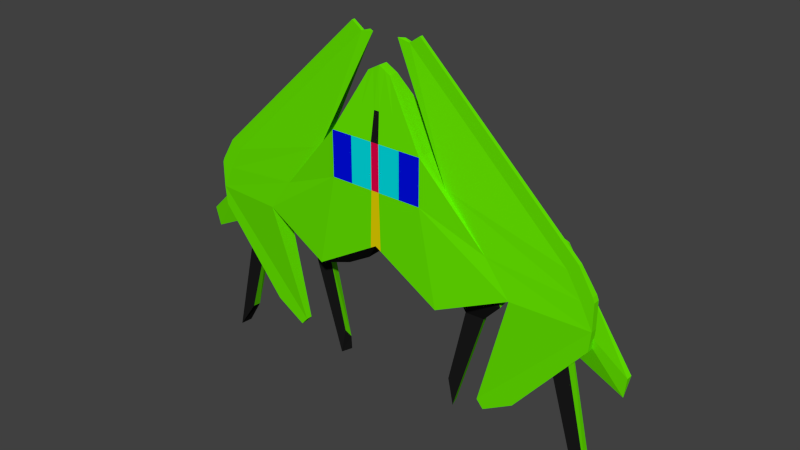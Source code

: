 # Source: skyEnemy2.blend  (saved by Blender 2.76.0; exported with 4.5.12 LTS)
import bpy
from mathutils import Matrix  # noqa: F401  (used for matrix-valued properties, if any)

bpy.ops.wm.read_factory_settings(use_empty=True)
scene = bpy.context.scene
scene.name = 'Scene'

# ---- collections
col_collection_1 = bpy.data.collections.new('Collection 1'); scene.collection.children.link(col_collection_1)

# ---- materials (node trees are filled in below, after node groups)
mat_material = bpy.data.materials.new('Material')
mat_material.alpha_threshold = 0.0
mat_material.use_transparent_shadow = False
mat_material.roughness = 0.5
mat_material.line_color = (0.0, 0.0, 0.0, 1.0)
mat_material_001 = bpy.data.materials.new('Material.001')
mat_material_001.alpha_threshold = 0.0
mat_material_001.use_transparent_shadow = False
mat_material_001.diffuse_color = (0.0, 0.7599, 0.8, 1.0)
mat_material_001.roughness = 0.5
mat_material_003 = bpy.data.materials.new('Material.003')
mat_material_003.alpha_threshold = 0.0
mat_material_003.use_transparent_shadow = False
mat_material_003.diffuse_color = (0.0, 0.004889, 0.8, 1.0)
mat_material_003.roughness = 0.5
mat_material_002 = bpy.data.materials.new('Material.002')
mat_material_002.alpha_threshold = 0.0
mat_material_002.use_transparent_shadow = False
mat_material_002.diffuse_color = (0.8, 0.0, 0.06583, 1.0)
mat_material_002.roughness = 0.5
mat_material_004 = bpy.data.materials.new('Material.004')
mat_material_004.alpha_threshold = 0.0
mat_material_004.use_transparent_shadow = False
mat_material_004.diffuse_color = (0.1354, 0.8, 0.0, 1.0)
mat_material_004.roughness = 0.5
mat_material_005 = bpy.data.materials.new('Material.005')
mat_material_005.alpha_threshold = 0.0
mat_material_005.use_transparent_shadow = False
mat_material_005.diffuse_color = (0.8, 0.6607, 0.0, 1.0)
mat_material_005.roughness = 0.5
mat_material_006 = bpy.data.materials.new('Material.006')
mat_material_006.alpha_threshold = 0.0
mat_material_006.use_transparent_shadow = False
mat_material_006.diffuse_color = (0.01109, 0.01109, 0.01109, 1.0)
mat_material_006.roughness = 0.5

# ---- material node trees

# ---- world
world_world = bpy.data.worlds.new('World'); scene.world = world_world
world_world.color = (0.05088, 0.05088, 0.05088)
world_world.use_sun_shadow = False
world_world.sun_shadow_jitter_overblur = 0.0
world_world.cycles.sampling_method = 'MANUAL'
world_world.cycles.sample_map_resolution = 256

# ---- meshes
me_cube = bpy.data.meshes.new('Cube')
me_cube.from_pydata([(2.132, 0.6615, -2.455), (2.132, -0.5931, -2.455), (2.235, -0.3626, 1.157), (2.42, 0.2244, 1.157), (1.53, 0.6615, 1.939), (1.53, -0.5931, 1.939), (4.375, -0.3626, -1.431), (4.375, 0.2965, -1.431), (0.0, 0.6615, -1.192), (0.0, -0.5931, -1.192), (0.0, 0.6615, 2.622), (0.0, -0.5931, 1.939), (5.899, -0.1338, -0.008517), (5.899, -0.004439, -0.008516), (6.749, -0.1338, -1.509), (6.749, 0.06766, -1.509), (0.6025, -0.01806, 4.845), (0.4172, -0.1201, 4.845), (0.8166, -0.01806, 4.778), (0.8166, -0.1201, 4.778), (3.322, 0.06766, -5.135), (3.322, -0.1338, -5.135), (4.291, 0.06766, -4.558), (4.291, -0.1338, -4.558), (0.3686, -0.07778, 3.872), (0.3686, -0.384, 3.872), (0.0, -0.07778, 4.076), (0.0, -0.384, 4.076), (0.0, 0.3185, 3.467), (0.9911, 0.3185, 2.836), (0.9911, -0.4961, 2.836), (0.0, -0.4961, 2.836), (2.402, 0.6615, -0.3894), (1.53, -0.5931, 0.5011), (3.578, -0.3626, -0.3707), (3.578, 0.2965, -0.3707), (0.0, 0.6615, -0.6159), (0.0, -0.5931, 0.5011), (6.359, -0.1338, -0.7607), (6.359, 0.06766, -0.7607), (0.998, 0.9797, 1.436), (1.1, 0.9797, 1.625), (0.0, 0.9797, 2.077), (0.0, 0.9797, 0.7822), (2.488, -0.1142, -1.963), (3.961, -0.1178, -1.892), (2.52, 0.1109, 0.5743), (2.699, 0.109, 0.8111), (2.79, 1.474, -1.963), (3.726, 1.47, -1.892), (2.52, 0.3528, 0.5747), (2.699, 0.3509, 0.8115), (2.579, 0.2365, -2.742), (3.206, 0.2352, -2.717), (2.755, 0.616, -2.742), (3.09, 0.6147, -2.717), (2.022, 0.2484, -5.214), (2.203, 0.2472, -6.082), (2.027, 0.5162, -5.561), (2.086, 0.6029, -6.083), (1.382, 0.2692, -2.357), (1.371, -0.1966, -2.36), (0.6213, 0.2851, -1.923), (0.6103, -0.1807, -1.925), (4.726, -0.1142, -1.861), (6.006, -0.1178, -1.128), (2.947, -0.1829, 1.074), (3.163, -0.1888, 1.408), (5.055, 1.474, -1.861), (5.571, 1.47, -1.127), (2.93, 0.3009, 1.09), (3.146, 0.295, 1.424), (5.263, 0.2365, -2.75), (5.811, 0.2352, -2.444), (5.392, 0.616, -2.75), (5.729, 0.6147, -2.269), (6.209, 0.2484, -5.944), (6.88, 0.2472, -6.9), (6.278, 0.5784, -6.025), (6.798, 0.6029, -6.866), (4.124, -0.1092, -0.9545), (5.379, -0.1129, -0.251), (4.454, 1.542, -0.954), (4.943, 1.538, -0.2505), (7.692, 0.2068, -2.684), (7.693, 0.3984, -2.684), (7.596, 0.2693, -3.335), (7.596, 0.3364, -3.194), (0.1823, 0.6615, -1.3), (0.1823, -0.5931, -1.3), (0.1308, 0.6615, 2.564), (0.1308, -0.5931, 1.939), (0.03152, -0.07778, 4.058), (0.03152, -0.384, 4.058), (0.08475, -0.4961, 2.836), (0.08475, 0.3185, 3.413), (0.1308, -0.5931, 0.5011), (0.2054, 0.6615, -0.5965), (0.09404, 0.9797, 2.038), (0.08534, 0.9797, 0.838), (0.6864, 0.2838, -1.96), (0.6754, -0.1821, -1.962), (1.894, 0.7161, -0.1454), (0.9721, 0.9252, 1.054), (0.4514, 0.7161, -0.2815), (0.3725, 0.9252, 0.661), (1.685, 0.6102, -0.05362), (1.205, 0.7188, 0.5693), (0.9348, 0.6102, -0.1243), (0.8939, 0.7188, 0.3653), (2.529, -0.1141, -1.336), (3.783, -0.1176, -1.214), (2.831, 1.251, -1.336), (3.548, 1.248, -1.214), (0.5457, 0.3185, 3.12), (1.174, 0.6615, -1.888), (1.174, -0.5931, -1.888), (0.8423, 0.6615, 2.246), (0.8423, -0.5931, 1.939), (0.2029, -0.07778, 3.964), (0.2029, -0.384, 3.964), (0.5457, -0.4961, 2.836), (0.8423, -0.5931, 0.5011), (1.322, 0.6615, -0.4912), (0.6055, 0.9797, 1.828), (0.5494, 0.9797, 1.142), (1.04, 0.2763, -2.162), (1.029, -0.1895, -2.164), (1.185, 0.7161, -0.2123), (0.6775, 0.9252, 0.8606), (1.316, 0.6102, -0.08838), (1.052, 0.7188, 0.469), (6.233, -0.004442, 0.2269), (6.233, -0.1338, 0.2269), (6.75, 0.06765, -0.6671), (6.75, -0.1338, -0.6671), (6.693, -0.1338, -0.5253), (6.693, 0.06765, -0.5253), (1.15, -0.01806, 5.014), (1.15, -0.1201, 5.014), (6.693, 0.06766, -2.125), (6.693, -0.1338, -2.125), (3.538, 0.06766, -5.384), (3.538, -0.1338, -5.384), (4.507, 0.06766, -4.807), (4.507, -0.1338, -4.807)], [], [(38, 14, 135, 136), (35, 3, 13, 39), (1, 0, 7, 6), (32, 4, 3, 35), (33, 1, 6, 34), (4, 5, 2, 3), (97, 88, 8, 36), (96, 91, 11, 37), (95, 28, 26, 92), (115, 0, 60, 126), (6, 7, 20, 21), (12, 38, 136, 133), (34, 6, 14, 38), (16, 17, 19, 18), (3, 2, 17, 16), (2, 12, 19, 17), (13, 3, 16, 18), (20, 22, 144, 142), (7, 15, 22, 20), (22, 15, 140, 144), (14, 6, 21, 23), (92, 26, 27, 93), (30, 29, 24, 25), (121, 30, 25, 120), (118, 5, 30, 121), (5, 4, 29, 30), (90, 10, 28, 95), (2, 34, 38, 12), (89, 96, 37, 9), (117, 4, 41, 124), (5, 33, 34, 2), (0, 32, 35, 7), (7, 35, 39, 15), (19, 12, 133, 139), (98, 99, 43, 42), (4, 32, 40, 41), (97, 36, 43, 99), (110, 111, 47, 46), (112, 50, 51, 113), (46, 47, 51, 50), (110, 46, 50, 112), (111, 45, 49, 113), (44, 48, 54, 52), (52, 54, 58, 56), (48, 49, 55, 54), (45, 44, 52, 53), (49, 45, 53, 55), (57, 56, 58, 59), (53, 52, 56, 57), (55, 53, 57, 59), (54, 55, 59, 58), (100, 101, 63, 62), (89, 9, 63, 101), (0, 1, 61, 60), (9, 8, 62, 63), (80, 81, 67, 66), (82, 70, 71, 83), (66, 67, 71, 70), (80, 66, 70, 82), (81, 65, 69, 83), (64, 68, 74, 72), (72, 74, 78, 76), (68, 69, 75, 74), (65, 64, 72, 73), (73, 75, 87, 86), (77, 76, 78, 79), (73, 72, 76, 77), (75, 73, 77, 79), (74, 75, 79, 78), (67, 81, 83, 71), (64, 80, 82, 68), (68, 82, 83, 69), (64, 65, 81, 80), (85, 84, 86, 87), (69, 65, 84, 85), (75, 69, 85, 87), (65, 73, 86, 84), (116, 89, 101, 127), (126, 127, 101, 100), (40, 32, 102, 103), (124, 125, 99, 98), (10, 90, 98, 42), (116, 122, 96, 89), (117, 90, 95, 114), (11, 91, 94, 31), (31, 94, 93, 27), (119, 92, 93, 120), (8, 88, 100, 62), (114, 95, 92, 119), (122, 118, 91, 96), (123, 115, 88, 97), (103, 102, 106, 107), (125, 40, 103, 129), (123, 97, 104, 128), (97, 99, 105, 104), (130, 108, 109, 131), (104, 105, 109, 108), (128, 104, 108, 130), (129, 103, 107, 131), (47, 111, 113, 51), (44, 110, 112, 48), (48, 112, 113, 49), (44, 45, 111, 110), (105, 129, 131, 109), (102, 128, 130, 106), (106, 130, 131, 107), (32, 123, 128, 102), (99, 125, 129, 105), (32, 0, 115, 123), (33, 5, 118, 122), (29, 114, 119, 24), (24, 119, 120, 25), (4, 117, 114, 29), (1, 33, 122, 116), (41, 40, 125, 124), (60, 61, 127, 126), (1, 116, 127, 61), (90, 117, 124, 98), (91, 118, 121, 94), (94, 121, 120, 93), (88, 115, 126, 100), (137, 132, 133, 136), (133, 132, 138, 139), (134, 137, 136, 135), (18, 19, 139, 138), (39, 13, 132, 137), (15, 39, 137, 134), (13, 18, 138, 132), (14, 15, 134, 135), (143, 142, 144, 145), (140, 141, 145, 144), (21, 20, 142, 143), (14, 23, 145, 141), (15, 14, 141, 140), (23, 21, 143, 145)])
me_cube.polygons.foreach_set('material_index', [4, 4, 4, 4, 4, 4, 4, 3, 4, 6, 4, 4, 4, 4, 4, 4, 6, 4, 6, 4, 4, 4, 4, 4, 4, 4, 6, 4, 5, 4, 4, 4, 6, 4, 6, 4, 4, 6, 6, 6, 4, 4, 4, 4, 6, 6, 4, 6, 6, 4, 6, 0, 6, 6, 6, 6, 6, 6, 4, 4, 4, 4, 6, 6, 4, 6, 6, 4, 6, 4, 4, 6, 6, 4, 4, 6, 4, 6, 0, 5, 6, 4, 4, 6, 6, 4, 4, 6, 4, 1, 4, 4, 5, 5, 5, 6, 4, 4, 4, 4, 4, 6, 6, 4, 4, 6, 5, 5, 4, 2, 4, 4, 4, 4, 4, 0, 6, 4, 4, 4, 6, 4, 4, 4, 4, 4, 4, 4, 4, 4, 4, 4, 4, 4, 4])
me_cube.materials.append(mat_material)
me_cube.materials.append(mat_material_001)
me_cube.materials.append(mat_material_003)
me_cube.materials.append(mat_material_002)
me_cube.materials.append(mat_material_004)
me_cube.materials.append(mat_material_005)
me_cube.materials.append(mat_material_006)
me_cube.use_remesh_preserve_volume = False
me_cube.use_remesh_preserve_attributes = False
me_cube.use_mirror_vertex_groups = False
me_cube.update()

# ---- objects
ob_cube = bpy.data.objects.new('Cube', me_cube)

# ---- transforms, parenting, visibility, modifiers, constraints
ob_cube.location = (0.0, 0.0, 0.0)
ob_cube.lock_rotations_4d = False
ob_cube.empty_display_type = 'ARROWS'
ob_cube.lineart.crease_threshold = 0.0
_m = ob_cube.modifiers.new('Mirror', 'MIRROR')

# ---- collection membership
col_collection_1.objects.link(ob_cube)

# ---- scene / render settings (as saved in the file)
scene.frame_start = 1; scene.frame_end = 250; scene.frame_set(1)
scene.render.engine = 'BLENDER_EEVEE_NEXT'
scene.render.resolution_percentage = 50
scene.render.dither_intensity = 0.0
scene.cycles.use_denoising = False
scene.cycles.samples = 10
scene.cycles.sampling_pattern = 'TABULATED_SOBOL'
scene.cycles.light_sampling_threshold = 0.0
scene.cycles.use_adaptive_sampling = False
scene.cycles.use_light_tree = False
scene.cycles.blur_glossy = 0.0
scene.cycles.pixel_filter_type = 'GAUSSIAN'
scene.cycles.sample_clamp_indirect = 0.0
scene.view_settings.view_transform = 'Standard'
bpy.context.view_layer.update()

# ---- added for rendering (the .blend has no active camera and no usable light): camera, sun
cam_auto = bpy.data.cameras.new('AutoCamera')
cam_auto.lens = 50.0
cam_auto.sensor_width = 36.0
cam_auto.clip_end = 1000.0
ob_auto_camera = bpy.data.objects.new('AutoCamera', cam_auto)
scene.collection.objects.link(ob_auto_camera)
ob_auto_camera.location = (18.1121, -21.2602, 13.5465)
ob_auto_camera.rotation_euler = (1.09748, -7.21219e-08, 0.694738)
scene.camera = ob_auto_camera
light_auto_sun = bpy.data.lights.new('AutoSun', 'SUN')
light_auto_sun.energy = 3.0
light_auto_sun.angle = 0.0523599
ob_auto_sun = bpy.data.objects.new('AutoSun', light_auto_sun)
scene.collection.objects.link(ob_auto_sun)
ob_auto_sun.rotation_euler = (0.872665, 0.174533, 0.523599)
bpy.context.view_layer.update()

